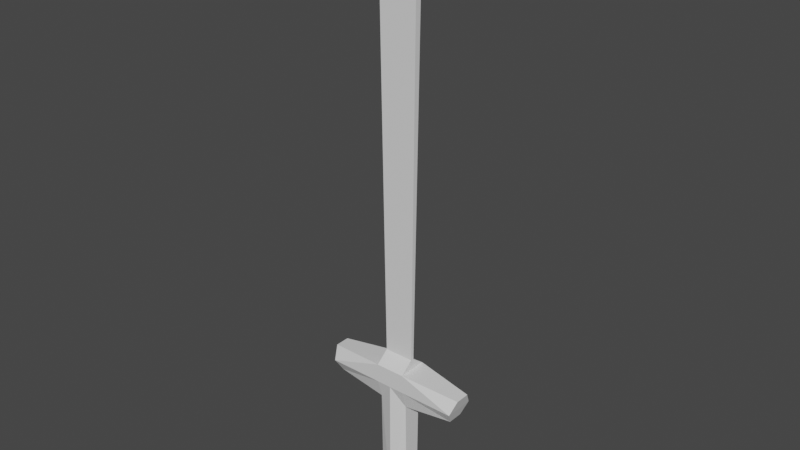 # Source: sword.blend  (saved by Blender 3.0.42; exported with 4.5.12 LTS)
import bpy
from mathutils import Matrix  # noqa: F401  (used for matrix-valued properties, if any)

bpy.ops.wm.read_factory_settings(use_empty=True)
scene = bpy.context.scene
scene.name = 'Scene'

# ---- collections
col_collection = bpy.data.collections.new('Collection'); scene.collection.children.link(col_collection)

# ---- materials (node trees are filled in below, after node groups)
mat_material = bpy.data.materials.new('Material')
mat_material.alpha_threshold = 0.0
mat_material.use_transparent_shadow = False
mat_material.line_color = (0.0, 0.0, 0.0, 1.0)

# ---- material node trees
mat_material.use_nodes = True; mat_material.node_tree.nodes.clear()
_N = mat_material.node_tree.nodes; _L = mat_material.node_tree.links
n0 = _N.new('ShaderNodeOutputMaterial'); n0.name = 'Material Output'; n0.location = (300, 300)
n1 = _N.new('ShaderNodeBsdfPrincipled'); n1.name = 'Principled BSDF'; n1.location = (10, 300)
n1.distribution = 'GGX'
n1.subsurface_method = 'RANDOM_WALK_SKIN'
n1.inputs[2].default_value = 0.4
n1.inputs[3].default_value = 1.45
n1.inputs[27].default_value = (0.0, 0.0, 0.0, 1.0)
n1.inputs[28].default_value = 1.0
_L.new(n1.outputs[0], n0.inputs[0])
n0.is_active_output = True

# ---- world
world_world = bpy.data.worlds.new('World'); scene.world = world_world
world_world.use_nodes = True; world_world.node_tree.nodes.clear()
_N = world_world.node_tree.nodes; _L = world_world.node_tree.links
n0 = _N.new('ShaderNodeOutputWorld'); n0.name = 'World Output'; n0.location = (300, 300)
n1 = _N.new('ShaderNodeBackground'); n1.name = 'Background'; n1.location = (10, 300)
n1.inputs[0].default_value = (0.05088, 0.05088, 0.05088, 1.0)
_L.new(n1.outputs[0], n0.inputs[0])
n0.is_active_output = True
world_world.color = (0.05088, 0.05088, 0.05088)
world_world.use_sun_shadow = False
world_world.sun_shadow_jitter_overblur = 0.0

# ---- meshes
me_cube = bpy.data.meshes.new('Cube')
me_cube.from_pydata([(0.1713, 0.1095, 0.5931), (0.1713, 0.0914, -0.6539), (0.1713, -0.1095, 0.5931), (0.1713, -0.0914, -0.6539), (0.0, -0.1713, 1.031), (0.0, 0.1713, 1.031), (0.0, -0.1713, -0.6539), (0.0, -0.1713, 0.5931), (0.1713, 0.1713, 1.031), (0.1713, -0.1713, 1.031), (0.0, 0.1713, -0.6539), (0.0, 0.1713, 0.5931), (0.7641, 0.08705, 0.6666), (0.7641, -0.08705, 0.6666), (0.8511, 0.08458, 0.9604), (0.8511, -0.08458, 0.9604), (0.0, -0.03593, 5.405), (0.0, 0.03593, 5.405), (0.2213, 0.03593, 5.405), (0.2213, -0.03593, 5.405), (0.0, -0.02746, 6.101), (0.0, 0.02746, 6.101), (0.06466, 0.02746, 6.101), (0.06466, -0.02746, 6.101), (0.1713, -0.01866, 1.154), (0.0, -0.01866, 1.154), (0.0, 0.01866, 1.154), (0.1713, 0.01866, 1.154), (0.0, -0.1713, 0.8119), (0.0, 0.1713, 0.8119), (0.1713, 0.1713, 0.8119), (0.1713, -0.1713, 0.8119), (0.8098, 0.1713, 0.8119), (0.8098, -0.1713, 0.8119)], [], [(30, 0, 11, 29), (25, 24, 19, 16), (0, 2, 7, 11), (1, 0, 11, 10), (31, 9, 4, 28), (2, 0, 1, 3), (10, 11, 7, 6), (31, 2, 13, 33), (3, 1, 10, 6), (2, 3, 6, 7), (33, 32, 14, 15), (8, 9, 15, 14), (2, 0, 12, 13), (30, 8, 14, 32), (19, 18, 22, 23), (27, 26, 17, 18), (24, 27, 18, 19), (23, 22, 21, 20), (16, 19, 23, 20), (18, 17, 21, 22), (9, 8, 27, 24), (8, 5, 26, 27), (4, 9, 24, 25), (0, 30, 32, 12), (13, 12, 32, 33), (9, 31, 33, 15), (2, 31, 28, 7), (8, 30, 29, 5)])
_uv = me_cube.uv_layers.new(name='UVMap')
_uv.uv.foreach_set('vector', [0.625, 0.5, 0.625, 0.5, 0.625, 0.5, 0.625, 0.5, 0.625, 0.75, 0.625, 0.75, 0.625, 0.75, 0.625, 0.75, 0.625, 0.5, 0.625, 0.75, 0.625, 0.75, 0.625, 0.5, 0.0, 0.0, 0.0, 0.0, 0.0, 0.0, 0.0, 0.0, 0.625, 0.75, 0.625, 0.75, 0.625, 0.75, 0.625, 0.75, 0.0, 0.0, 0.0, 0.0, 0.0, 0.0, 0.0, 0.0, 0.375, 0.5, 0.625, 0.5, 0.625, 0.75, 0.375, 0.75, 0.625, 0.75, 0.625, 0.75, 0.625, 0.75, 0.625, 0.75, 0.0, 0.0, 0.0, 0.0, 0.0, 0.0, 0.0, 0.0, 0.0, 0.0, 0.0, 0.0, 0.0, 0.0, 0.0, 0.0, 0.625, 0.75, 0.625, 0.5, 0.625, 0.5, 0.625, 0.75, 0.625, 0.5, 0.625, 0.75, 0.625, 0.75, 0.625, 0.5, 0.625, 0.75, 0.625, 0.5, 0.625, 0.5, 0.625, 0.75, 0.625, 0.5, 0.625, 0.5, 0.625, 0.5, 0.625, 0.5, 0.625, 0.75, 0.625, 0.5, 0.625, 0.5, 0.625, 0.75, 0.625, 0.5, 0.625, 0.5, 0.625, 0.5, 0.625, 0.5, 0.625, 0.75, 0.625, 0.5, 0.625, 0.5, 0.625, 0.75, 0.625, 0.75, 0.625, 0.5, 0.625, 0.5, 0.625, 0.75, 0.625, 0.75, 0.625, 0.75, 0.625, 0.75, 0.625, 0.75, 0.625, 0.5, 0.625, 0.5, 0.625, 0.5, 0.625, 0.5, 0.625, 0.75, 0.625, 0.5, 0.625, 0.5, 0.625, 0.75, 0.625, 0.5, 0.625, 0.5, 0.625, 0.5, 0.625, 0.5, 0.625, 0.75, 0.625, 0.75, 0.625, 0.75, 0.625, 0.75, 0.625, 0.5, 0.625, 0.5, 0.625, 0.5, 0.625, 0.5, 0.625, 0.75, 0.625, 0.5, 0.625, 0.5, 0.625, 0.75, 0.625, 0.75, 0.625, 0.75, 0.625, 0.75, 0.625, 0.75, 0.625, 0.75, 0.625, 0.75, 0.625, 0.75, 0.625, 0.75, 0.625, 0.5, 0.625, 0.5, 0.625, 0.5, 0.625, 0.5])
me_cube.materials.append(mat_material)
me_cube.use_remesh_preserve_volume = False
me_cube.use_remesh_preserve_attributes = False
me_cube.use_mirror_vertex_groups = False
me_cube.update()

# ---- objects
ob_cube = bpy.data.objects.new('Cube', me_cube)

# ---- transforms, parenting, visibility, modifiers, constraints
ob_cube.location = (0.0, 0.0, 0.0)
ob_cube.lock_rotations_4d = False
ob_cube.empty_display_type = 'ARROWS'
ob_cube.lineart.crease_threshold = 0.0
_m = ob_cube.modifiers.new('Mirror', 'MIRROR')
_m.use_clip = True

# ---- collection membership
col_collection.objects.link(ob_cube)

# ---- scene / render settings (as saved in the file)
scene.frame_start = 1; scene.frame_end = 250; scene.frame_set(1)
scene.render.engine = 'BLENDER_EEVEE_NEXT'
scene.cycles.sampling_pattern = 'TABULATED_SOBOL'
scene.cycles.use_light_tree = False
scene.view_settings.view_transform = 'Filmic'
bpy.context.view_layer.update()

# ---- added for rendering (the .blend has no active camera and no usable light): camera, sun
cam_auto = bpy.data.cameras.new('AutoCamera')
cam_auto.lens = 50.0
cam_auto.sensor_width = 36.0
cam_auto.clip_end = 1000.0
ob_auto_camera = bpy.data.objects.new('AutoCamera', cam_auto)
scene.collection.objects.link(ob_auto_camera)
ob_auto_camera.location = (6.45306, -7.74367, 7.886)
ob_auto_camera.rotation_euler = (1.09748, -7.21219e-08, 0.694738)
scene.camera = ob_auto_camera
light_auto_sun = bpy.data.lights.new('AutoSun', 'SUN')
light_auto_sun.energy = 3.0
light_auto_sun.angle = 0.0523599
ob_auto_sun = bpy.data.objects.new('AutoSun', light_auto_sun)
scene.collection.objects.link(ob_auto_sun)
ob_auto_sun.rotation_euler = (0.872665, 0.174533, 0.523599)
bpy.context.view_layer.update()
